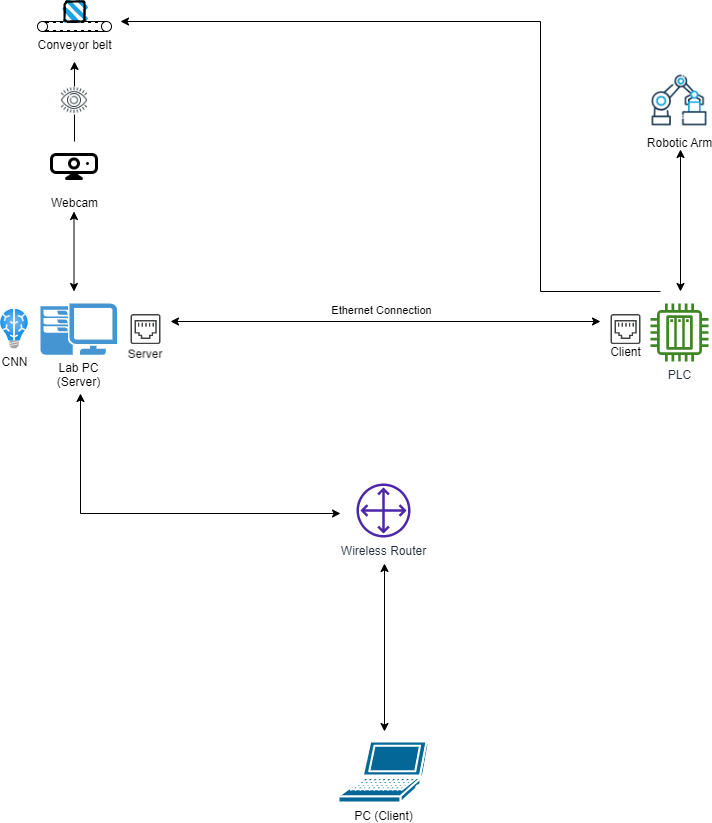

The diagram above was exported from draw.io. Its source (the exported page's mxGraphModel, read from the mxfile embedded in the PNG):
<mxGraphModel dx="2033" dy="1149" grid="1" gridSize="10" guides="1" tooltips="1" connect="1" arrows="1" fold="1" page="1" pageScale="1" pageWidth="827" pageHeight="1169" math="0" shadow="0">
  <root>
    <mxCell id="0" />
    <mxCell id="1" parent="0" />
    <mxCell id="KcufyYnqlWdbrQdhBKaU-2" value="PC (Client)" style="shape=mxgraph.cisco.computers_and_peripherals.laptop;html=1;pointerEvents=1;dashed=0;fillColor=#036897;strokeColor=#ffffff;strokeWidth=2;verticalLabelPosition=bottom;verticalAlign=top;align=center;outlineConnect=0;" vertex="1" parent="1">
      <mxGeometry x="368" y="780" width="90" height="61" as="geometry" />
    </mxCell>
    <mxCell id="KcufyYnqlWdbrQdhBKaU-3" value="Wireless Router" style="sketch=0;outlineConnect=0;fontColor=#232F3E;gradientColor=none;fillColor=#4D27AA;strokeColor=none;dashed=0;verticalLabelPosition=bottom;verticalAlign=top;align=center;html=1;fontSize=12;fontStyle=0;aspect=fixed;pointerEvents=1;shape=mxgraph.aws4.customer_gateway;" vertex="1" parent="1">
      <mxGeometry x="386" y="522" width="54" height="54" as="geometry" />
    </mxCell>
    <mxCell id="KcufyYnqlWdbrQdhBKaU-4" value="Lab PC&lt;br&gt;(Server)" style="pointerEvents=1;shadow=0;dashed=0;html=1;strokeColor=none;fillColor=#4495D1;labelPosition=center;verticalLabelPosition=bottom;verticalAlign=top;align=center;outlineConnect=0;shape=mxgraph.veeam.2d.workstation;" vertex="1" parent="1">
      <mxGeometry x="70" y="342" width="76.4" height="51.2" as="geometry" />
    </mxCell>
    <mxCell id="KcufyYnqlWdbrQdhBKaU-5" value="" style="endArrow=classic;startArrow=classic;html=1;rounded=0;" edge="1" parent="1">
      <mxGeometry width="50" height="50" relative="1" as="geometry">
        <mxPoint x="414" y="770" as="sourcePoint" />
        <mxPoint x="414" y="602" as="targetPoint" />
      </mxGeometry>
    </mxCell>
    <mxCell id="KcufyYnqlWdbrQdhBKaU-6" value="" style="endArrow=classic;startArrow=classic;html=1;rounded=0;" edge="1" parent="1">
      <mxGeometry width="50" height="50" relative="1" as="geometry">
        <mxPoint x="110" y="432" as="sourcePoint" />
        <mxPoint x="370" y="552" as="targetPoint" />
        <Array as="points">
          <mxPoint x="110" y="552" />
        </Array>
      </mxGeometry>
    </mxCell>
    <mxCell id="KcufyYnqlWdbrQdhBKaU-8" value="Webcam" style="shape=image;html=1;verticalAlign=top;verticalLabelPosition=bottom;labelBackgroundColor=#ffffff;imageAspect=0;aspect=fixed;image=https://cdn1.iconfinder.com/data/icons/bootstrap-vol-5/16/webcam-128.png" vertex="1" parent="1">
      <mxGeometry x="79.99999999999999" y="180" width="48" height="48" as="geometry" />
    </mxCell>
    <mxCell id="KcufyYnqlWdbrQdhBKaU-9" value="" style="endArrow=classic;startArrow=classic;html=1;rounded=0;" edge="1" parent="1">
      <mxGeometry width="50" height="50" relative="1" as="geometry">
        <mxPoint x="103.5" y="330" as="sourcePoint" />
        <mxPoint x="103.5" y="250" as="targetPoint" />
      </mxGeometry>
    </mxCell>
    <mxCell id="KcufyYnqlWdbrQdhBKaU-10" value="PLC&lt;br&gt;" style="sketch=0;outlineConnect=0;fontColor=#232F3E;gradientColor=none;fillColor=#3F8624;strokeColor=none;dashed=0;verticalLabelPosition=bottom;verticalAlign=top;align=center;html=1;fontSize=12;fontStyle=0;aspect=fixed;pointerEvents=1;shape=mxgraph.aws4.iot_thing_plc;" vertex="1" parent="1">
      <mxGeometry x="680" y="342" width="58" height="58" as="geometry" />
    </mxCell>
    <mxCell id="KcufyYnqlWdbrQdhBKaU-11" value="Client" style="sketch=0;pointerEvents=1;shadow=0;dashed=0;html=1;strokeColor=none;fillColor=#434445;aspect=fixed;labelPosition=center;verticalLabelPosition=bottom;verticalAlign=top;align=center;outlineConnect=0;shape=mxgraph.vvd.ethernet_port;" vertex="1" parent="1">
      <mxGeometry x="160" y="352.6" width="30" height="30" as="geometry" />
    </mxCell>
    <mxCell id="KcufyYnqlWdbrQdhBKaU-12" value="Server" style="sketch=0;pointerEvents=1;shadow=0;dashed=0;html=1;strokeColor=none;fillColor=#434445;aspect=fixed;labelPosition=center;verticalLabelPosition=bottom;verticalAlign=top;align=center;outlineConnect=0;shape=mxgraph.vvd.ethernet_port;" vertex="1" parent="1">
      <mxGeometry x="640" y="352.6" width="30" height="30" as="geometry" />
    </mxCell>
    <mxCell id="KcufyYnqlWdbrQdhBKaU-13" value="" style="endArrow=classic;startArrow=classic;html=1;rounded=0;" edge="1" parent="1">
      <mxGeometry width="50" height="50" relative="1" as="geometry">
        <mxPoint x="200" y="360" as="sourcePoint" />
        <mxPoint x="630" y="360" as="targetPoint" />
      </mxGeometry>
    </mxCell>
    <mxCell id="KcufyYnqlWdbrQdhBKaU-29" value="Ethernet Connection" style="edgeLabel;html=1;align=center;verticalAlign=middle;resizable=0;points=[];" vertex="1" connectable="0" parent="KcufyYnqlWdbrQdhBKaU-13">
      <mxGeometry x="-0.1395" y="3" relative="1" as="geometry">
        <mxPoint x="25" y="-9" as="offset" />
      </mxGeometry>
    </mxCell>
    <mxCell id="KcufyYnqlWdbrQdhBKaU-14" value="Robotic Arm" style="shape=image;html=1;verticalAlign=top;verticalLabelPosition=bottom;labelBackgroundColor=#ffffff;imageAspect=0;aspect=fixed;image=https://cdn0.iconfinder.com/data/icons/construction-2-21/512/construction-industry-building-08-128.png" vertex="1" parent="1">
      <mxGeometry x="680" y="110" width="58" height="58" as="geometry" />
    </mxCell>
    <mxCell id="KcufyYnqlWdbrQdhBKaU-15" value="" style="endArrow=classic;startArrow=classic;html=1;rounded=0;" edge="1" parent="1">
      <mxGeometry width="50" height="50" relative="1" as="geometry">
        <mxPoint x="710" y="330" as="sourcePoint" />
        <mxPoint x="710" y="188" as="targetPoint" />
      </mxGeometry>
    </mxCell>
    <mxCell id="KcufyYnqlWdbrQdhBKaU-17" value="Conveyor belt" style="verticalLabelPosition=bottom;outlineConnect=0;align=center;dashed=0;html=1;verticalAlign=top;shape=mxgraph.pid2misc.conveyor" vertex="1" parent="1">
      <mxGeometry x="67" y="60" width="74" height="10" as="geometry" />
    </mxCell>
    <mxCell id="KcufyYnqlWdbrQdhBKaU-18" value="" style="rounded=1;whiteSpace=wrap;html=1;strokeWidth=2;fillWeight=4;hachureGap=8;hachureAngle=45;fillColor=#1ba1e2;sketch=1;" vertex="1" parent="1">
      <mxGeometry x="94" y="40" width="20" height="20" as="geometry" />
    </mxCell>
    <mxCell id="KcufyYnqlWdbrQdhBKaU-19" value="" style="endArrow=classic;html=1;rounded=0;" edge="1" parent="1">
      <mxGeometry width="50" height="50" relative="1" as="geometry">
        <mxPoint x="690" y="330" as="sourcePoint" />
        <mxPoint x="150" y="60" as="targetPoint" />
        <Array as="points">
          <mxPoint x="570" y="330" />
          <mxPoint x="570" y="60" />
        </Array>
      </mxGeometry>
    </mxCell>
    <mxCell id="KcufyYnqlWdbrQdhBKaU-24" value="" style="shape=image;html=1;verticalAlign=top;verticalLabelPosition=bottom;labelBackgroundColor=#ffffff;imageAspect=0;aspect=fixed;image=https://cdn1.iconfinder.com/data/icons/seo-and-web-development-6/32/development_visual_identities_eye-128.png" vertex="1" parent="1">
      <mxGeometry x="90" y="125" width="28" height="28" as="geometry" />
    </mxCell>
    <mxCell id="KcufyYnqlWdbrQdhBKaU-26" value="" style="endArrow=none;html=1;rounded=0;exitX=0.5;exitY=0;exitDx=0;exitDy=0;entryX=0.5;entryY=1;entryDx=0;entryDy=0;" edge="1" parent="1" source="KcufyYnqlWdbrQdhBKaU-8" target="KcufyYnqlWdbrQdhBKaU-24">
      <mxGeometry width="50" height="50" relative="1" as="geometry">
        <mxPoint x="-30" y="290" as="sourcePoint" />
        <mxPoint x="104" y="160" as="targetPoint" />
      </mxGeometry>
    </mxCell>
    <mxCell id="KcufyYnqlWdbrQdhBKaU-27" value="" style="endArrow=classic;html=1;rounded=0;exitX=0.5;exitY=0;exitDx=0;exitDy=0;" edge="1" parent="1" source="KcufyYnqlWdbrQdhBKaU-24">
      <mxGeometry width="50" height="50" relative="1" as="geometry">
        <mxPoint x="-30" y="290" as="sourcePoint" />
        <mxPoint x="104" y="100" as="targetPoint" />
      </mxGeometry>
    </mxCell>
    <mxCell id="KcufyYnqlWdbrQdhBKaU-28" value="CNN" style="image;aspect=fixed;html=1;points=[];align=center;fontSize=12;image=img/lib/azure2/ai_machine_learning/Batch_AI.svg;" vertex="1" parent="1">
      <mxGeometry x="30" y="347.76" width="28" height="39.67" as="geometry" />
    </mxCell>
  </root>
</mxGraphModel>